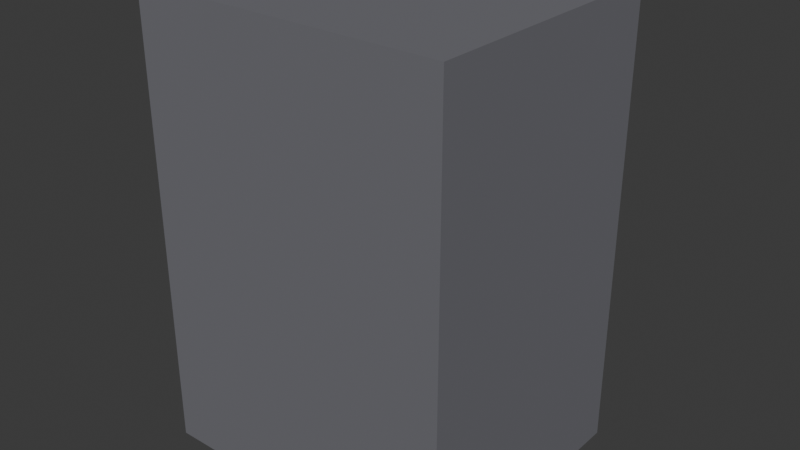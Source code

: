 # Source: ELET_CaixaSom_v01.blend  (saved by Blender 4.2.66; exported with 4.5.12 LTS)
import bpy
from mathutils import Matrix  # noqa: F401  (used for matrix-valued properties, if any)

bpy.ops.wm.read_factory_settings(use_empty=True)
scene = bpy.context.scene
scene.name = 'Scene'

# ---- collections
col_collection = bpy.data.collections.new('Collection'); scene.collection.children.link(col_collection)
col_arte_quadrogrande_v01 = bpy.data.collections.new('ARTE_QuadroGrande_v01'); scene.collection.children.link(col_arte_quadrogrande_v01)
col_arte_espelho_v01 = bpy.data.collections.new('ARTE_Espelho_v01'); scene.collection.children.link(col_arte_espelho_v01)
col_arte_poster_v01 = bpy.data.collections.new('ARTE_Poster_v01'); scene.collection.children.link(col_arte_poster_v01)
col_arte_relogiosala_v01 = bpy.data.collections.new('ARTE_RelogioSala_v01'); scene.collection.children.link(col_arte_relogiosala_v01)
col_elet_videogame_v01 = bpy.data.collections.new('ELET_Videogame_v01'); scene.collection.children.link(col_elet_videogame_v01)
col_elet_caixasom_v01 = bpy.data.collections.new('ELET_CaixaSom_v01'); scene.collection.children.link(col_elet_caixasom_v01)

# ---- materials (node trees are filled in below, after node groups)
mat_polyroom_pbr_001 = bpy.data.materials.new('Polyroom_PBR.001')

# ---- material node trees
mat_polyroom_pbr_001.use_nodes = True; mat_polyroom_pbr_001.node_tree.nodes.clear()
_N = mat_polyroom_pbr_001.node_tree.nodes; _L = mat_polyroom_pbr_001.node_tree.links
n0 = _N.new('ShaderNodeBsdfPrincipled'); n0.name = 'Principled BSDF'; n0.location = (0, 0)
n0.inputs[2].default_value = 0.8
n1 = _N.new('ShaderNodeOutputMaterial'); n1.name = 'Material Output'; n1.location = (300, 0)
n2 = _N.new('ShaderNodeVertexColor'); n2.name = 'Color Attribute'; n2.location = (-300, 0)
n2.layer_name = 'Color'
_L.new(n0.outputs[0], n1.inputs[0])
_L.new(n2.outputs[0], n0.inputs[0])
n1.is_active_output = True

# ---- world
world_world = bpy.data.worlds.new('World'); scene.world = world_world
world_world.use_nodes = True; world_world.node_tree.nodes.clear()
_N = world_world.node_tree.nodes; _L = world_world.node_tree.links
n0 = _N.new('ShaderNodeOutputWorld'); n0.name = 'World Output'; n0.location = (300, 300)
n1 = _N.new('ShaderNodeBackground'); n1.name = 'Background'; n1.location = (10, 300)
n1.inputs[0].default_value = (0.05088, 0.05088, 0.05088, 1.0)
_L.new(n1.outputs[0], n0.inputs[0])
n0.is_active_output = True
world_world.color = (0.05088, 0.05088, 0.05088)
world_world.sun_shadow_jitter_overblur = 0.0

# ---- meshes
me_cube = bpy.data.meshes.new('Cube')
me_cube.from_pydata([(-0.18, -0.15, 0.0), (-0.18, -0.15, 0.52), (-0.18, 0.15, 0.0), (-0.18, 0.15, 0.52), (0.18, -0.15, 0.0), (0.18, -0.15, 0.52), (0.18, 0.15, 0.0), (0.18, 0.15, 0.52), (-0.15, 0.14, 0.03), (-0.15, 0.14, 0.49), (-0.15, 0.16, 0.03), (-0.15, 0.16, 0.49), (0.15, 0.14, 0.03), (0.15, 0.14, 0.49), (0.15, 0.16, 0.03), (0.15, 0.16, 0.49), (0.0, 0.1725, 0.46), (0.0, 0.1475, 0.46), (0.03827, 0.1725, 0.4524), (0.03827, 0.1475, 0.4524), (0.07071, 0.1725, 0.4307), (0.07071, 0.1475, 0.4307), (0.09239, 0.1725, 0.3983), (0.09239, 0.1475, 0.3983), (0.1, 0.1725, 0.36), (0.1, 0.1475, 0.36), (0.09239, 0.1725, 0.3217), (0.09239, 0.1475, 0.3217), (0.07071, 0.1725, 0.2893), (0.07071, 0.1475, 0.2893), (0.03827, 0.1725, 0.2676), (0.03827, 0.1475, 0.2676), (0.0, 0.1725, 0.26), (0.0, 0.1475, 0.26), (-0.03827, 0.1725, 0.2676), (-0.03827, 0.1475, 0.2676), (-0.07071, 0.1725, 0.2893), (-0.07071, 0.1475, 0.2893), (-0.09239, 0.1725, 0.3217), (-0.09239, 0.1475, 0.3217), (-0.1, 0.1725, 0.36), (-0.1, 0.1475, 0.36), (-0.09239, 0.1725, 0.3983), (-0.09239, 0.1475, 0.3983), (-0.07071, 0.1725, 0.4307), (-0.07071, 0.1475, 0.4307), (-0.03827, 0.1725, 0.4524), (-0.03827, 0.1475, 0.4524), (0.0, 0.1725, 0.215), (0.0, 0.1475, 0.215), (0.02487, 0.1725, 0.2101), (0.02487, 0.1475, 0.2101), (0.04596, 0.1725, 0.196), (0.04596, 0.1475, 0.196), (0.06005, 0.1725, 0.1749), (0.06005, 0.1475, 0.1749), (0.065, 0.1725, 0.15), (0.065, 0.1475, 0.15), (0.06005, 0.1725, 0.1251), (0.06005, 0.1475, 0.1251), (0.04596, 0.1725, 0.104), (0.04596, 0.1475, 0.104), (0.02487, 0.1725, 0.08995), (0.02487, 0.1475, 0.08995), (0.0, 0.1725, 0.085), (0.0, 0.1475, 0.085), (-0.02487, 0.1725, 0.08995), (-0.02487, 0.1475, 0.08995), (-0.04596, 0.1725, 0.104), (-0.04596, 0.1475, 0.104), (-0.06005, 0.1725, 0.1251), (-0.06005, 0.1475, 0.1251), (-0.065, 0.1725, 0.15), (-0.065, 0.1475, 0.15), (-0.06005, 0.1725, 0.1749), (-0.06005, 0.1475, 0.1749), (-0.04596, 0.1725, 0.196), (-0.04596, 0.1475, 0.196), (-0.02487, 0.1725, 0.2101), (-0.02487, 0.1475, 0.2101), (0.0, 0.18, 0.395), (0.0, 0.15, 0.395), (0.02057, 0.18, 0.3883), (0.02057, 0.15, 0.3883), (0.03329, 0.18, 0.3708), (0.03329, 0.15, 0.3708), (0.03329, 0.18, 0.3492), (0.03329, 0.15, 0.3492), (0.02057, 0.18, 0.3317), (0.02057, 0.15, 0.3317), (0.0, 0.18, 0.325), (0.0, 0.15, 0.325), (-0.02057, 0.18, 0.3317), (-0.02057, 0.15, 0.3317), (-0.03329, 0.18, 0.3492), (-0.03329, 0.15, 0.3492), (-0.03329, 0.18, 0.3708), (-0.03329, 0.15, 0.3708), (-0.02057, 0.18, 0.3883), (-0.02057, 0.15, 0.3883), (0.0, 0.18, 0.172), (0.0, 0.15, 0.172), (0.01556, 0.18, 0.1656), (0.01556, 0.15, 0.1656), (0.022, 0.18, 0.15), (0.022, 0.15, 0.15), (0.01556, 0.18, 0.1344), (0.01556, 0.15, 0.1344), (0.0, 0.18, 0.128), (0.0, 0.15, 0.128), (-0.01556, 0.18, 0.1344), (-0.01556, 0.15, 0.1344), (-0.022, 0.18, 0.15), (-0.022, 0.15, 0.15), (-0.01556, 0.18, 0.1656), (-0.01556, 0.15, 0.1656)], [], [(0, 1, 3, 2), (2, 3, 7, 6), (6, 7, 5, 4), (4, 5, 1, 0), (2, 6, 4, 0), (7, 3, 1, 5), (8, 9, 11, 10), (10, 11, 15, 14), (14, 15, 13, 12), (12, 13, 9, 8), (10, 14, 12, 8), (15, 11, 9, 13), (16, 17, 19, 18), (18, 19, 21, 20), (20, 21, 23, 22), (22, 23, 25, 24), (24, 25, 27, 26), (26, 27, 29, 28), (28, 29, 31, 30), (30, 31, 33, 32), (32, 33, 35, 34), (34, 35, 37, 36), (36, 37, 39, 38), (38, 39, 41, 40), (40, 41, 43, 42), (42, 43, 45, 44), (19, 17, 47, 45, 43, 41, 39, 37, 35, 33, 31, 29, 27, 25, 23, 21), (44, 45, 47, 46), (46, 47, 17, 16), (16, 18, 20, 22, 24, 26, 28, 30, 32, 34, 36, 38, 40, 42, 44, 46), (48, 49, 51, 50), (50, 51, 53, 52), (52, 53, 55, 54), (54, 55, 57, 56), (56, 57, 59, 58), (58, 59, 61, 60), (60, 61, 63, 62), (62, 63, 65, 64), (64, 65, 67, 66), (66, 67, 69, 68), (68, 69, 71, 70), (70, 71, 73, 72), (72, 73, 75, 74), (74, 75, 77, 76), (51, 49, 79, 77, 75, 73, 71, 69, 67, 65, 63, 61, 59, 57, 55, 53), (76, 77, 79, 78), (78, 79, 49, 48), (48, 50, 52, 54, 56, 58, 60, 62, 64, 66, 68, 70, 72, 74, 76, 78), (80, 81, 83, 82), (82, 83, 85, 84), (84, 85, 87, 86), (86, 87, 89, 88), (88, 89, 91, 90), (90, 91, 93, 92), (92, 93, 95, 94), (94, 95, 97, 96), (83, 81, 99, 97, 95, 93, 91, 89, 87, 85), (96, 97, 99, 98), (98, 99, 81, 80), (80, 82, 84, 86, 88, 90, 92, 94, 96, 98), (100, 101, 103, 102), (102, 103, 105, 104), (104, 105, 107, 106), (106, 107, 109, 108), (108, 109, 111, 110), (110, 111, 113, 112), (103, 101, 115, 113, 111, 109, 107, 105), (112, 113, 115, 114), (114, 115, 101, 100), (100, 102, 104, 106, 108, 110, 112, 114)])
_uv = me_cube.uv_layers.new(name='UVMap')
_uv.uv.foreach_set('vector', [0.589, 0.4055, 0.589, 0.007609, 0.8186, 0.007609, 0.8186, 0.4055, 0.007609, 0.4055, 0.007609, 0.007609, 0.2831, 0.007609, 0.2831, 0.4055, 0.007609, 0.8186, 0.007609, 0.4207, 0.2372, 0.4207, 0.2372, 0.8186, 0.2983, 0.4055, 0.2983, 0.007609, 0.5738, 0.007609, 0.5738, 0.4055, 0.9715, 0.4207, 0.9715, 0.6962, 0.742, 0.6962, 0.742, 0.4207, 0.9715, 0.7114, 0.9715, 0.9869, 0.742, 0.9869, 0.742, 0.7114, 0.9466, 0.3596, 0.9466, 0.007609, 0.9619, 0.007609, 0.9619, 0.3596, 0.2524, 0.7727, 0.2524, 0.4207, 0.482, 0.4207, 0.482, 0.7727, 0.9771, 0.3596, 0.9771, 0.007609, 0.9924, 0.007609, 0.9924, 0.3596, 0.4972, 0.7727, 0.4972, 0.4207, 0.7267, 0.4207, 0.7267, 0.7727, 0.8491, 0.1204, 0.8491, 0.35, 0.8338, 0.35, 0.8338, 0.1204, 0.8796, 0.1204, 0.8796, 0.35, 0.8643, 0.35, 0.8643, 0.1204, 0.1591, 0.888, 0.1399, 0.888, 0.1399, 0.8587, 0.1591, 0.8587, 0.1591, 0.8587, 0.1399, 0.8587, 0.1399, 0.8339, 0.1591, 0.8339, 0.7076, 0.788, 0.7267, 0.788, 0.7267, 0.8128, 0.7076, 0.8128, 0.7076, 0.8128, 0.7267, 0.8128, 0.7267, 0.8421, 0.7076, 0.8421, 0.7076, 0.8421, 0.7267, 0.8421, 0.7267, 0.8713, 0.7076, 0.8713, 0.7076, 0.8713, 0.7267, 0.8713, 0.7267, 0.8962, 0.7076, 0.8962, 0.914, 0.2286, 0.8948, 0.2286, 0.8948, 0.2038, 0.914, 0.2038, 0.914, 0.2038, 0.8948, 0.2038, 0.8948, 0.1745, 0.914, 0.1745, 0.914, 0.1745, 0.8948, 0.1745, 0.8948, 0.1452, 0.914, 0.1452, 0.914, 0.1452, 0.8948, 0.1452, 0.8948, 0.1204, 0.914, 0.1204, 0.914, 0.352, 0.8948, 0.352, 0.8948, 0.3272, 0.914, 0.3272, 0.914, 0.3272, 0.8948, 0.3272, 0.8948, 0.2979, 0.914, 0.2979, 0.914, 0.2979, 0.8948, 0.2979, 0.8948, 0.2687, 0.914, 0.2687, 0.914, 0.2687, 0.8948, 0.2687, 0.8948, 0.2438, 0.914, 0.2438, 0.2849, 0.7994, 0.3125, 0.788, 0.3424, 0.788, 0.37, 0.7994, 0.3911, 0.8205, 0.4025, 0.8481, 0.4025, 0.8779, 0.3911, 0.9055, 0.37, 0.9266, 0.3424, 0.9381, 0.3125, 0.9381, 0.2849, 0.9266, 0.2638, 0.9055, 0.2524, 0.8779, 0.2524, 0.8481, 0.2638, 0.8205, 0.1591, 0.9421, 0.1399, 0.9421, 0.1399, 0.9173, 0.1591, 0.9173, 0.1591, 0.9173, 0.1399, 0.9173, 0.1399, 0.888, 0.1591, 0.888, 0.4778, 0.788, 0.5077, 0.788, 0.5353, 0.7994, 0.5564, 0.8205, 0.5678, 0.8481, 0.5678, 0.8779, 0.5564, 0.9055, 0.5353, 0.9266, 0.5077, 0.9381, 0.4778, 0.9381, 0.4502, 0.9266, 0.4291, 0.9055, 0.4177, 0.8779, 0.4177, 0.8481, 0.4291, 0.8205, 0.4502, 0.7994, 0.6022, 0.9359, 0.583, 0.9359, 0.583, 0.9169, 0.6022, 0.9169, 0.6022, 0.9169, 0.583, 0.9169, 0.583, 0.9007, 0.6022, 0.9007, 0.1743, 0.8339, 0.1934, 0.8339, 0.1934, 0.85, 0.1743, 0.85, 0.1743, 0.85, 0.1934, 0.85, 0.1934, 0.869, 0.1743, 0.869, 0.1743, 0.869, 0.1934, 0.869, 0.1934, 0.8881, 0.1743, 0.8881, 0.1743, 0.8881, 0.1934, 0.8881, 0.1934, 0.9042, 0.1743, 0.9042, 0.6365, 0.9711, 0.6174, 0.9711, 0.6174, 0.9549, 0.6365, 0.9549, 0.6365, 0.9549, 0.6174, 0.9549, 0.6174, 0.9359, 0.6365, 0.9359, 0.6365, 0.9359, 0.6174, 0.9359, 0.6174, 0.9169, 0.6365, 0.9169, 0.6365, 0.9169, 0.6174, 0.9169, 0.6174, 0.9007, 0.6365, 0.9007, 0.2278, 0.9042, 0.2086, 0.9042, 0.2086, 0.8881, 0.2278, 0.8881, 0.2278, 0.8881, 0.2086, 0.8881, 0.2086, 0.869, 0.2278, 0.869, 0.2278, 0.869, 0.2086, 0.869, 0.2086, 0.85, 0.2278, 0.85, 0.2278, 0.85, 0.2086, 0.85, 0.2086, 0.8339, 0.2278, 0.8339, 0.6732, 0.8091, 0.6806, 0.827, 0.6806, 0.8464, 0.6732, 0.8644, 0.6594, 0.8781, 0.6415, 0.8855, 0.6221, 0.8855, 0.6042, 0.8781, 0.5905, 0.8644, 0.583, 0.8464, 0.583, 0.827, 0.5905, 0.8091, 0.6042, 0.7954, 0.6221, 0.788, 0.6415, 0.788, 0.6594, 0.7954, 0.6022, 0.9711, 0.583, 0.9711, 0.583, 0.9549, 0.6022, 0.9549, 0.6022, 0.9549, 0.583, 0.9549, 0.583, 0.9359, 0.6022, 0.9359, 0.9313, 0.04669, 0.9313, 0.0661, 0.9239, 0.08403, 0.9102, 0.09775, 0.8923, 0.1052, 0.8729, 0.1052, 0.8549, 0.09775, 0.8412, 0.08403, 0.8338, 0.0661, 0.8338, 0.04669, 0.8412, 0.02876, 0.8549, 0.01504, 0.8729, 0.007609, 0.8923, 0.007609, 0.9102, 0.01504, 0.9239, 0.02876, 0.06874, 0.9184, 0.04578, 0.9184, 0.04578, 0.9026, 0.06874, 0.9026, 0.6517, 0.9007, 0.6747, 0.9007, 0.6747, 0.9141, 0.6517, 0.9141, 0.6517, 0.9141, 0.6747, 0.9141, 0.6747, 0.9307, 0.6517, 0.9307, 0.6517, 0.9307, 0.6747, 0.9307, 0.6747, 0.9441, 0.6517, 0.9441, 0.1069, 0.9341, 0.08396, 0.9341, 0.08396, 0.9184, 0.1069, 0.9184, 0.1069, 0.9184, 0.08396, 0.9184, 0.08396, 0.9026, 0.1069, 0.9026, 0.03057, 0.946, 0.007609, 0.946, 0.007609, 0.9326, 0.03057, 0.9326, 0.03057, 0.9326, 0.007609, 0.9326, 0.007609, 0.916, 0.03057, 0.916, 0.04882, 0.839, 0.05855, 0.8524, 0.05855, 0.8689, 0.04882, 0.8823, 0.03308, 0.8874, 0.01734, 0.8823, 0.007609, 0.8689, 0.007609, 0.8524, 0.01734, 0.839, 0.03308, 0.8339, 0.03057, 0.916, 0.007609, 0.916, 0.007609, 0.9026, 0.03057, 0.9026, 0.06874, 0.9341, 0.04578, 0.9341, 0.04578, 0.9184, 0.06874, 0.9184, 0.1247, 0.8524, 0.1247, 0.8689, 0.115, 0.8823, 0.09924, 0.8874, 0.0835, 0.8823, 0.07377, 0.8689, 0.07377, 0.8524, 0.0835, 0.839, 0.09924, 0.8339, 0.115, 0.839, 0.2354, 0.9313, 0.2125, 0.9313, 0.2125, 0.9194, 0.2354, 0.9194, 0.7038, 0.9114, 0.7267, 0.9114, 0.7267, 0.9233, 0.7038, 0.9233, 0.7038, 0.9233, 0.7267, 0.9233, 0.7267, 0.9352, 0.7038, 0.9352, 0.9695, 0.3986, 0.9466, 0.3986, 0.9466, 0.3867, 0.9695, 0.3867, 0.9695, 0.3867, 0.9466, 0.3867, 0.9466, 0.3748, 0.9695, 0.3748, 0.1972, 0.9432, 0.1743, 0.9432, 0.1743, 0.9313, 0.1972, 0.9313, 0.8948, 0.3764, 0.9039, 0.3673, 0.9168, 0.3673, 0.9259, 0.3764, 0.9259, 0.3893, 0.9168, 0.3984, 0.9039, 0.3984, 0.8948, 0.3893, 0.1972, 0.9313, 0.1743, 0.9313, 0.1743, 0.9194, 0.1972, 0.9194, 0.2354, 0.9432, 0.2125, 0.9432, 0.2125, 0.9313, 0.2354, 0.9313, 0.8649, 0.3743, 0.8649, 0.3872, 0.8558, 0.3963, 0.8429, 0.3963, 0.8338, 0.3872, 0.8338, 0.3743, 0.8429, 0.3652, 0.8558, 0.3652])
_ca = me_cube.color_attributes.new('Color', 'FLOAT_COLOR', 'POINT')
_ca.data.foreach_set('color', [0.16, 0.16, 0.18, 1.0, 0.16, 0.16, 0.18, 1.0, 0.16, 0.16, 0.18, 1.0, 0.16, 0.16, 0.18, 1.0, 0.16, 0.16, 0.18, 1.0, 0.16, 0.16, 0.18, 1.0, 0.16, 0.16, 0.18, 1.0, 0.16, 0.16, 0.18, 1.0, 0.08, 0.08, 0.09, 1.0, 0.08, 0.08, 0.09, 1.0, 0.08, 0.08, 0.09, 1.0, 0.08, 0.08, 0.09, 1.0, 0.08, 0.08, 0.09, 1.0, 0.08, 0.08, 0.09, 1.0, 0.08, 0.08, 0.09, 1.0, 0.08, 0.08, 0.09, 1.0, 0.45, 0.46, 0.48, 1.0, 0.45, 0.46, 0.48, 1.0, 0.45, 0.46, 0.48, 1.0, 0.45, 0.46, 0.48, 1.0, 0.45, 0.46, 0.48, 1.0, 0.45, 0.46, 0.48, 1.0, 0.45, 0.46, 0.48, 1.0, 0.45, 0.46, 0.48, 1.0, 0.45, 0.46, 0.48, 1.0, 0.45, 0.46, 0.48, 1.0, 0.45, 0.46, 0.48, 1.0, 0.45, 0.46, 0.48, 1.0, 0.45, 0.46, 0.48, 1.0, 0.45, 0.46, 0.48, 1.0, 0.45, 0.46, 0.48, 1.0, 0.45, 0.46, 0.48, 1.0, 0.45, 0.46, 0.48, 1.0, 0.45, 0.46, 0.48, 1.0, 0.45, 0.46, 0.48, 1.0, 0.45, 0.46, 0.48, 1.0, 0.45, 0.46, 0.48, 1.0, 0.45, 0.46, 0.48, 1.0, 0.45, 0.46, 0.48, 1.0, 0.45, 0.46, 0.48, 1.0, 0.45, 0.46, 0.48, 1.0, 0.45, 0.46, 0.48, 1.0, 0.45, 0.46, 0.48, 1.0, 0.45, 0.46, 0.48, 1.0, 0.45, 0.46, 0.48, 1.0, 0.45, 0.46, 0.48, 1.0, 0.45, 0.46, 0.48, 1.0, 0.45, 0.46, 0.48, 1.0, 0.45, 0.46, 0.48, 1.0, 0.45, 0.46, 0.48, 1.0, 0.45, 0.46, 0.48, 1.0, 0.45, 0.46, 0.48, 1.0, 0.45, 0.46, 0.48, 1.0, 0.45, 0.46, 0.48, 1.0, 0.45, 0.46, 0.48, 1.0, 0.45, 0.46, 0.48, 1.0, 0.45, 0.46, 0.48, 1.0, 0.45, 0.46, 0.48, 1.0, 0.45, 0.46, 0.48, 1.0, 0.45, 0.46, 0.48, 1.0, 0.45, 0.46, 0.48, 1.0, 0.45, 0.46, 0.48, 1.0, 0.45, 0.46, 0.48, 1.0, 0.45, 0.46, 0.48, 1.0, 0.45, 0.46, 0.48, 1.0, 0.45, 0.46, 0.48, 1.0, 0.45, 0.46, 0.48, 1.0, 0.45, 0.46, 0.48, 1.0, 0.45, 0.46, 0.48, 1.0, 0.45, 0.46, 0.48, 1.0, 0.45, 0.46, 0.48, 1.0, 0.45, 0.46, 0.48, 1.0, 0.45, 0.46, 0.48, 1.0, 0.45, 0.46, 0.48, 1.0, 0.45, 0.46, 0.48, 1.0, 0.45, 0.46, 0.48, 1.0, 0.45, 0.46, 0.48, 1.0, 0.45, 0.46, 0.48, 1.0, 0.45, 0.46, 0.48, 1.0, 0.45, 0.46, 0.48, 1.0, 0.8, 0.2, 0.18, 1.0, 0.8, 0.2, 0.18, 1.0, 0.8, 0.2, 0.18, 1.0, 0.8, 0.2, 0.18, 1.0, 0.8, 0.2, 0.18, 1.0, 0.8, 0.2, 0.18, 1.0, 0.8, 0.2, 0.18, 1.0, 0.8, 0.2, 0.18, 1.0, 0.8, 0.2, 0.18, 1.0, 0.8, 0.2, 0.18, 1.0, 0.8, 0.2, 0.18, 1.0, 0.8, 0.2, 0.18, 1.0, 0.8, 0.2, 0.18, 1.0, 0.8, 0.2, 0.18, 1.0, 0.8, 0.2, 0.18, 1.0, 0.8, 0.2, 0.18, 1.0, 0.8, 0.2, 0.18, 1.0, 0.8, 0.2, 0.18, 1.0, 0.8, 0.2, 0.18, 1.0, 0.8, 0.2, 0.18, 1.0, 0.15, 0.35, 0.75, 1.0, 0.15, 0.35, 0.75, 1.0, 0.15, 0.35, 0.75, 1.0, 0.15, 0.35, 0.75, 1.0, 0.15, 0.35, 0.75, 1.0, 0.15, 0.35, 0.75, 1.0, 0.15, 0.35, 0.75, 1.0, 0.15, 0.35, 0.75, 1.0, 0.15, 0.35, 0.75, 1.0, 0.15, 0.35, 0.75, 1.0, 0.15, 0.35, 0.75, 1.0, 0.15, 0.35, 0.75, 1.0, 0.15, 0.35, 0.75, 1.0, 0.15, 0.35, 0.75, 1.0, 0.15, 0.35, 0.75, 1.0, 0.15, 0.35, 0.75, 1.0])
me_cube.materials.append(mat_polyroom_pbr_001)
me_cube.update()

# ---- objects
ob_elet_caixasom_v01 = bpy.data.objects.new('ELET_CaixaSom_v01', me_cube)

# ---- transforms, parenting, visibility, modifiers, constraints
ob_elet_caixasom_v01.location = (0.0, 0.0, 0.0)

# ---- collection membership
col_elet_caixasom_v01.objects.link(ob_elet_caixasom_v01)

# ---- scene / render settings (as saved in the file)
scene.frame_start = 1; scene.frame_end = 250; scene.frame_set(1)
scene.render.engine = 'BLENDER_EEVEE_NEXT'
bpy.context.view_layer.update()

# ---- added for rendering (the .blend has no active camera and no usable light): camera, sun
cam_auto = bpy.data.cameras.new('AutoCamera')
cam_auto.lens = 50.0
cam_auto.sensor_width = 36.0
cam_auto.clip_end = 1000.0
ob_auto_camera = bpy.data.objects.new('AutoCamera', cam_auto)
scene.collection.objects.link(ob_auto_camera)
ob_auto_camera.location = (0.66003, -0.777036, 0.788024)
ob_auto_camera.rotation_euler = (1.09748, -7.21219e-08, 0.694738)
scene.camera = ob_auto_camera
light_auto_sun = bpy.data.lights.new('AutoSun', 'SUN')
light_auto_sun.energy = 3.0
light_auto_sun.angle = 0.0523599
ob_auto_sun = bpy.data.objects.new('AutoSun', light_auto_sun)
scene.collection.objects.link(ob_auto_sun)
ob_auto_sun.rotation_euler = (0.872665, 0.174533, 0.523599)
bpy.context.view_layer.update()

